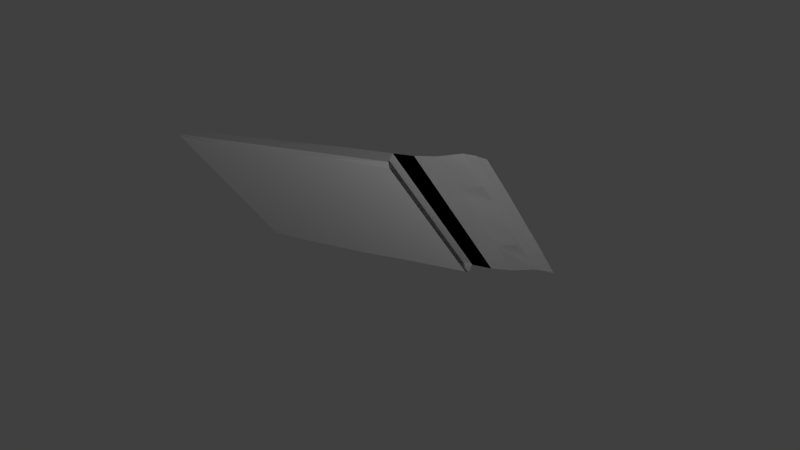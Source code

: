 # Source: simple_case_bended_body5.blend  (saved by Blender 2.73.0; exported with 4.5.12 LTS)
import bpy
from mathutils import Matrix  # noqa: F401  (used for matrix-valued properties, if any)

bpy.ops.wm.read_factory_settings(use_empty=True)
scene = bpy.context.scene
scene.name = 'Scene'

# ---- collections
col_collection_1 = bpy.data.collections.new('Collection 1'); scene.collection.children.link(col_collection_1)

# ---- materials (node trees are filled in below, after node groups)
mat_defaultmat = bpy.data.materials.new('DefaultMat')
mat_defaultmat.alpha_threshold = 0.0
mat_defaultmat.use_transparent_shadow = False
mat_defaultmat.roughness = 0.5
mat_defaultmat.specular_intensity = 0.8195

# ---- material node trees

# ---- world
world_world = bpy.data.worlds.new('World'); scene.world = world_world
world_world.color = (0.05088, 0.05088, 0.05088)
world_world.use_sun_shadow = False
world_world.sun_shadow_jitter_overblur = 0.0
world_world.cycles.sampling_method = 'MANUAL'
world_world.cycles.sample_map_resolution = 256

# ---- cameras
cam_camera = bpy.data.cameras.new('Camera')
cam_camera.clip_end = 100.0
cam_camera.lens = 35.0
cam_camera.sensor_width = 32.0
cam_camera.sensor_height = 18.0
cam_camera.ortho_scale = 7.314
cam_camera.dof.focus_distance = 0.0
cam_camera.dof.aperture_fstop = 128.0

# ---- lights
light_lamp_001 = bpy.data.lights.new('Lamp.001', 'POINT')
light_lamp_001.transmission_factor = 0.0
light_lamp_001.cutoff_distance = 30.0
light_lamp_001.energy = 100.0
light_lamp_001.shadow_buffer_clip_start = 1.001
light_lamp_001.shadow_soft_size = 0.1
light_lamp_001.shadow_maximum_resolution = 0.006
light_lamp_001.use_absolute_resolution = True
light_lamp_001.cycles.use_multiple_importance_sampling = False
light_lamp = bpy.data.lights.new('Lamp', 'POINT')
light_lamp.transmission_factor = 0.0
light_lamp.cutoff_distance = 30.0
light_lamp.energy = 100.0
light_lamp.shadow_buffer_clip_start = 1.001
light_lamp.shadow_soft_size = 0.1
light_lamp.shadow_maximum_resolution = 0.006
light_lamp.use_absolute_resolution = True
light_lamp.cycles.use_multiple_importance_sampling = False

# ---- meshes
me_cube_001 = bpy.data.meshes.new('Cube.001')
me_cube_001.from_pydata([(-1.539, -1.223, -1.0), (-1.542, 0.6634, -1.0), (1.273, 0.6422, -1.0), (1.273, -1.246, -1.0), (-1.549, -1.249, -0.8697), (-1.549, 0.6718, -0.8697), (1.273, 0.7139, -0.8697), (1.273, -1.305, -0.8697), (2.226, 0.6925, -0.7927), (2.229, -1.274, -0.7927), (-1.623, -1.305, -0.9348), (-1.549, -0.2955, -0.8697), (-1.623, 0.7139, -0.9348), (-1.558, -0.2955, -1.0), (-0.175, 0.7081, -0.8697), (1.273, 0.7139, -0.9348), (-0.175, 0.6955, -1.0), (1.273, -0.2955, -0.8697), (1.273, -1.305, -0.9348), (1.273, -0.2955, -1.0), (-0.175, -1.295, -0.8697), (-0.175, -1.271, -1.0), (2.239, -0.2955, -0.7927), (1.756, 0.7139, -0.8424), (1.756, -1.305, -0.8424), (-0.175, -0.2955, -0.8697), (-0.175, -0.2955, -1.0), (-0.175, -1.305, -0.9348), (1.756, -0.2955, -0.8424), (-0.175, 0.7139, -0.9348), (-1.614, -0.2955, -0.9348), (-1.602, -1.305, -0.9022), (-1.549, 0.2092, -0.8697), (-1.623, 0.7139, -0.9674), (-1.558, -0.8002, -1.0), (0.5489, 0.7139, -0.8697), (1.273, 0.7139, -0.9674), (-0.8989, 0.6919, -1.0), (1.273, -0.8002, -0.8697), (1.273, -1.305, -0.9674), (1.273, 0.2092, -1.0), (-0.8989, -1.26, -0.8697), (0.5489, -1.28, -1.0), (2.239, -0.8002, -0.7927), (1.514, 0.7139, -0.8697), (1.997, -1.305, -0.7817), (-1.623, -1.305, -0.9674), (-1.549, -0.8002, -0.8697), (-1.602, 0.7139, -0.9022), (-1.558, 0.2092, -1.0), (-0.8989, 0.6832, -0.8697), (1.273, 0.7139, -0.9022), (0.5489, 0.6584, -1.0), (1.273, 0.2092, -0.8697), (1.273, -1.305, -0.9022), (1.273, -0.8002, -1.0), (0.5489, -1.305, -0.8697), (-0.8989, -1.263, -1.0), (2.239, 0.2092, -0.7927), (1.997, 0.7139, -0.7817), (1.514, -1.305, -0.8697), (-0.8989, -0.2955, -0.8697), (0.5489, -0.2955, -0.8697), (-0.175, -0.8002, -0.8697), (-0.175, 0.2092, -0.8697), (0.5489, -0.2955, -1.0), (-0.8989, -0.2955, -1.0), (-0.175, -0.8002, -1.0), (-0.175, 0.2092, -1.0), (-0.175, -1.305, -0.9674), (-0.175, -1.305, -0.9022), (0.5489, -1.305, -0.9348), (-0.8989, -1.305, -0.9348), (1.997, -0.2955, -0.7817), (1.514, -0.2955, -0.8697), (1.756, 0.2092, -0.8424), (1.756, -0.8002, -0.8424), (-0.175, 0.7139, -0.9674), (-0.175, 0.7139, -0.9022), (-0.8989, 0.7139, -0.9348), (0.5489, 0.7139, -0.9348), (-1.623, -0.2955, -0.9674), (-1.602, -0.2955, -0.9022), (-1.623, -0.8002, -0.9348), (-1.623, 0.2092, -0.9348), (-1.602, 0.2092, -0.9022), (-1.602, -0.8002, -0.9022), (-1.623, -0.8002, -0.9674), (0.5489, 0.7139, -0.9022), (-0.8989, 0.7139, -0.9022), (-0.8989, 0.7139, -0.9674), (1.514, -0.8002, -0.8697), (1.514, 0.2092, -0.8697), (1.997, 0.2092, -0.7817), (-0.8989, -1.305, -0.9022), (0.5489, -1.305, -0.9022), (0.5489, -1.305, -0.9674), (-0.8989, 0.2092, -1.0), (-0.8989, -0.8002, -1.0), (0.5489, -0.8002, -1.0), (0.5489, 0.2092, -0.8697), (0.5489, -0.8002, -0.8697), (-0.8989, -0.8002, -0.8697), (-0.8989, 0.2092, -0.8697), (0.5489, 0.2092, -1.0), (-0.8989, -1.305, -0.9674), (1.997, -0.8002, -0.7817), (0.5489, 0.7139, -0.9674), (-1.623, 0.2092, -0.9674), (-1.604, 0.7139, -0.9837), (-1.558, -1.053, -1.0), (-1.558, -0.04311, -1.0), (-1.604, -0.2955, -0.9837), (-1.558, -0.5478, -1.0), (-1.604, -1.305, -0.9837), (-1.558, 0.4616, -1.0), (-1.604, -0.8002, -0.9837), (-1.623, -1.053, -0.9674), (-1.623, -0.5478, -0.9674), (-1.604, 0.2092, -0.9837), (-1.623, -0.04311, -0.9674), (-1.623, 0.4616, -0.9674), (-1.604, -0.04311, -0.9837), (-1.604, -1.053, -0.9837), (-1.604, -0.5478, -0.9837), (-1.604, 0.4616, -0.9837), (2.234, -1.037, -0.7927), (2.113, -1.289, -0.7792), (2.239, -0.04311, -0.7927), (2.118, -0.2955, -0.7792), (2.239, -0.5478, -0.7927), (2.232, 0.4509, -0.7927), (2.111, 0.7032, -0.7792), (2.118, 0.2092, -0.7792), (1.997, 0.4616, -0.7817), (1.997, -0.04311, -0.7817), (2.118, -0.8002, -0.7792), (1.997, -0.5478, -0.7817), (1.997, -1.053, -0.7817), (2.118, -0.5478, -0.7792), (2.115, 0.4562, -0.7792), (2.118, -0.04311, -0.7792), (2.116, -1.045, -0.7792), (1.273, 0.7139, -0.8697), (1.273, -1.305, -0.8697), (2.226, 0.6925, -0.7927), (2.229, -1.274, -0.7927), (1.273, -0.2955, -0.8697), (2.239, -0.2955, -0.7927), (1.756, 0.7139, -0.8424), (1.756, -1.305, -0.8424), (1.756, -0.2955, -0.8424), (1.273, -0.8002, -0.8697), (2.239, -0.8002, -0.7927), (1.514, 0.7139, -0.8697), (1.997, -1.305, -0.7817), (1.273, 0.2092, -0.8697), (2.239, 0.2092, -0.7927), (1.997, 0.7139, -0.7817), (1.514, -1.305, -0.8697), (1.997, -0.2955, -0.7817), (1.514, -0.2955, -0.8697), (1.756, 0.2092, -0.8424), (1.756, -0.8002, -0.8424), (1.514, -0.8002, -0.8697), (1.514, 0.2092, -0.8697), (1.997, 0.2092, -0.7817), (1.997, -0.8002, -0.7817), (2.234, -1.037, -0.7927), (2.113, -1.289, -0.7792), (2.239, -0.04311, -0.7927), (2.118, -0.2955, -0.7792), (2.239, -0.5478, -0.7927), (2.232, 0.4509, -0.7927), (2.111, 0.7032, -0.7792), (2.118, 0.2092, -0.7792), (1.997, 0.4616, -0.7817), (1.997, -0.04311, -0.7817), (2.118, -0.8002, -0.7792), (1.997, -0.5478, -0.7817), (1.997, -1.053, -0.7817), (2.118, -0.5478, -0.7792), (2.115, 0.4562, -0.7792), (2.118, -0.04311, -0.7792), (2.116, -1.045, -0.7792)], [], [(125, 109, 1, 115), (107, 36, 2, 52), (142, 127, 9, 126), (105, 46, 114, 0, 57), (104, 52, 2, 40), (103, 50, 5, 32), (102, 61, 11, 47), (101, 62, 25, 63), (100, 35, 14, 64), (99, 65, 19, 55), (98, 66, 26, 67), (97, 37, 16, 68), (96, 69, 21, 42), (95, 70, 27, 71), (94, 31, 10, 72), (141, 129, 22, 128), (92, 74, 28, 75), (91, 60, 24, 76), (90, 77, 16, 37), (89, 78, 29, 79), (88, 51, 15, 80), (124, 112, 13, 113), (86, 82, 30, 83), (85, 48, 12, 84), (82, 85, 84, 30), (11, 32, 85, 82), (32, 5, 48, 85), (31, 86, 83, 10), (4, 47, 86, 31), (47, 11, 82, 86), (123, 116, 34, 110), (10, 83, 87, 117, 46), (83, 30, 81, 118, 87), (78, 88, 80, 29), (14, 35, 88, 78), (35, 6, 51, 88), (48, 89, 79, 12), (5, 50, 89, 48), (50, 14, 78, 89), (33, 90, 37, 1, 109), (12, 79, 90, 33), (79, 29, 77, 90), (74, 91, 76, 28), (17, 38, 91, 74), (38, 7, 60, 91), (44, 92, 75, 23), (6, 53, 92, 44), (53, 17, 74, 92), (140, 133, 58, 131), (23, 75, 93, 134, 59), (75, 28, 73, 135, 93), (70, 94, 72, 27), (20, 41, 94, 70), (41, 4, 31, 94), (54, 95, 71, 18), (7, 56, 95, 54), (56, 20, 70, 95), (39, 96, 42, 3), (18, 71, 96, 39), (71, 27, 69, 96), (66, 97, 68, 26), (13, 111, 49, 97, 66), (49, 115, 1, 37, 97), (57, 98, 67, 21), (0, 110, 34, 98, 57), (34, 113, 13, 66, 98), (42, 99, 55, 3), (21, 67, 99, 42), (67, 26, 65, 99), (62, 100, 64, 25), (17, 53, 100, 62), (53, 6, 35, 100), (56, 101, 63, 20), (7, 38, 101, 56), (38, 17, 62, 101), (41, 102, 47, 4), (20, 63, 102, 41), (63, 25, 61, 102), (61, 103, 32, 11), (25, 64, 103, 61), (64, 14, 50, 103), (65, 104, 40, 19), (26, 68, 104, 65), (68, 16, 52, 104), (69, 105, 57, 21), (27, 72, 105, 69), (72, 10, 46, 105), (139, 136, 43, 130), (28, 76, 106, 137, 73), (76, 24, 45, 138, 106), (77, 107, 52, 16), (29, 80, 107, 77), (80, 15, 36, 107), (122, 119, 49, 111), (30, 84, 108, 120, 81), (84, 12, 33, 121, 108), (112, 122, 111, 13), (81, 120, 122, 112), (120, 108, 119, 122), (114, 123, 110, 0), (46, 117, 123, 114), (117, 87, 116, 123), (116, 124, 113, 34), (87, 118, 124, 116), (118, 81, 112, 124), (119, 125, 115, 49), (108, 121, 125, 119), (121, 33, 109, 125), (129, 139, 130, 22), (73, 137, 139, 129), (137, 106, 136, 139), (132, 140, 131, 8), (59, 134, 140, 132), (134, 93, 133, 140), (133, 141, 128, 58), (93, 135, 141, 133), (135, 73, 129, 141), (136, 142, 126, 43), (106, 138, 142, 136), (138, 45, 127, 142), (184, 168, 146, 169), (183, 170, 148, 171), (165, 162, 151, 161), (164, 163, 150, 159), (161, 151, 163, 164), (147, 161, 164, 152), (152, 164, 159, 144), (154, 149, 162, 165), (143, 154, 165, 156), (156, 165, 161, 147), (182, 173, 157, 175), (149, 158, 176, 166, 162), (162, 166, 177, 160, 151), (181, 172, 153, 178), (151, 160, 179, 167, 163), (163, 167, 180, 155, 150), (171, 148, 172, 181), (160, 171, 181, 179), (179, 181, 178, 167), (174, 145, 173, 182), (158, 174, 182, 176), (176, 182, 175, 166), (175, 157, 170, 183), (166, 175, 183, 177), (177, 183, 171, 160), (178, 153, 168, 184), (167, 178, 184, 180), (180, 184, 169, 155)])
_uv = me_cube_001.uv_layers.new(name='UVMap')
_uv.uv.foreach_set('vector', [0.6684, 0.1255, 0.6684, -6.846e-06, 0.6721, 0.02554, 0.6721, 0.1255, 0.008968, 0.2512, 0.008699, 0.002586, 0.01388, 0.002419, 0.0132, 0.251, 0.9426, 0.8487, 0.982, 0.8488, 0.9811, 0.9982, 0.9406, 0.9976, 0.3343, 0.7479, 0.3343, 0.9969, 0.3334, 0.9904, 0.3288, 0.9675, 0.3313, 0.7477, 0.4256, 0.7548, 0.4256, 0.9978, 0.3465, 0.9998, 0.3466, 0.7546, 0.4235, 0.231, 0.347, 0.231, 0.3471, 0.001177, 0.4235, 0.001177, 0.5789, 0.231, 0.5012, 0.231, 0.5012, 0.001177, 0.5789, 0.001177, 0.5789, 0.7428, 0.5012, 0.7428, 0.5012, 0.4869, 0.5789, 0.4869, 0.4235, 0.7428, 0.3458, 0.7428, 0.3467, 0.4869, 0.4235, 0.4869, 0.4256, 0.2352, 0.4256, 0.495, 0.3466, 0.4949, 0.3466, 0.2351, 0.5837, 0.2355, 0.5837, 0.4953, 0.5047, 0.4951, 0.5047, 0.2354, 0.5837, 0.755, 0.5837, 0.9995, 0.5046, 0.9999, 0.5046, 0.7549, 0.3346, 0.25, 0.3344, 0.4987, 0.3318, 0.4986, 0.3323, 0.25, 0.3382, 0.2501, 0.3381, 0.4988, 0.3363, 0.4987, 0.3364, 0.25, 0.338, 0.7479, 0.338, 0.9898, 0.3361, 0.9969, 0.3362, 0.7479, 0.7888, 0.8575, 0.8273, 0.8556, 0.8272, 0.9957, 0.7887, 0.9959, 0.7507, 0.1426, 0.8279, 0.1387, 0.8277, 0.4255, 0.7505, 0.4293, 0.905, 0.1349, 0.9822, 0.131, 0.982, 0.4178, 0.9048, 0.4216, 0.009347, 0.749, 0.009151, 0.4999, 0.01161, 0.4998, 0.01194, 0.7488, 0.005054, 0.749, 0.004866, 0.5, 0.00701, 0.4999, 0.0072, 0.749, 0.004683, 0.2513, 0.004418, 0.002711, 0.00656, 0.002649, 0.006826, 0.2513, 0.6684, 0.6276, 0.6683, 0.502, 0.672, 0.502, 0.672, 0.6275, 0.6612, 0.753, 0.6613, 0.502, 0.6639, 0.502, 0.6641, 0.7531, 0.6612, 0.2509, 0.6612, -5.952e-06, 0.6641, -6.846e-06, 0.6641, 0.2509, 0.6613, 0.502, 0.6612, 0.2509, 0.6641, 0.2509, 0.6639, 0.502, 0.6566, 0.502, 0.6565, 0.251, 0.6612, 0.2509, 0.6613, 0.502, 0.6565, 0.251, 0.6565, 0.02093, 0.6612, -5.952e-06, 0.6612, 0.2509, 0.6612, 1.001, 0.6612, 0.753, 0.6641, 0.7531, 0.6641, 1.001, 0.6565, 0.9764, 0.6565, 0.753, 0.6612, 0.753, 0.6612, 1.001, 0.6565, 0.753, 0.6566, 0.502, 0.6613, 0.502, 0.6612, 0.753, 0.6684, 0.8785, 0.6684, 0.753, 0.6721, 0.753, 0.6721, 0.8785, 0.6641, 1.001, 0.6641, 0.7531, 0.6665, 0.7531, 0.6665, 0.8785, 0.6665, 1.001, 0.6641, 0.7531, 0.6639, 0.502, 0.6664, 0.502, 0.6665, 0.6276, 0.6665, 0.7531, 0.004866, 0.5, 0.004683, 0.2513, 0.006826, 0.2513, 0.00701, 0.4999, 0.002689, 0.5, 0.002541, 0.2514, 0.004683, 0.2513, 0.004866, 0.5, 0.002541, 0.2514, 0.002276, 0.002774, 0.004418, 0.002711, 0.004683, 0.2513, 0.005103, 0.991, 0.005054, 0.749, 0.0072, 0.749, 0.007249, 0.9981, 0.001598, 0.9727, 0.002104, 0.7491, 0.005054, 0.749, 0.005103, 0.991, 0.002104, 0.7491, 0.002689, 0.5, 0.004866, 0.5, 0.005054, 0.749, 0.009394, 0.998, 0.009347, 0.749, 0.01194, 0.7488, 0.01388, 0.9701, 0.01046, 0.9915, 0.007249, 0.9981, 0.0072, 0.749, 0.009347, 0.749, 0.009394, 0.998, 0.0072, 0.749, 0.00701, 0.4999, 0.009151, 0.4999, 0.009347, 0.749, 0.8279, 0.1387, 0.905, 0.1349, 0.9048, 0.4216, 0.8277, 0.4255, 0.8287, 0.004362, 0.9059, 0.0005074, 0.905, 0.1349, 0.8279, 0.1387, 0.9059, 0.0005074, 0.9823, 0.0009903, 0.9822, 0.131, 0.905, 0.1349, 0.6736, 0.1464, 0.7507, 0.1426, 0.7505, 0.4293, 0.6734, 0.4332, 0.6735, 0.001023, 0.7514, 0.007878, 0.7506, 0.1421, 0.6734, 0.1363, 0.7516, 0.003235, 0.8287, 0.004362, 0.8279, 0.1387, 0.7507, 0.1426, 0.7124, 0.8574, 0.7502, 0.8595, 0.7501, 0.9962, 0.7131, 0.9968, 0.6734, 0.4332, 0.7505, 0.4293, 0.7503, 0.7161, 0.7117, 0.718, 0.6731, 0.7199, 0.7505, 0.4293, 0.8277, 0.4255, 0.8274, 0.7122, 0.7889, 0.7142, 0.7503, 0.7161, 0.3381, 0.4988, 0.338, 0.7479, 0.3362, 0.7479, 0.3363, 0.4987, 0.34, 0.4988, 0.3411, 0.748, 0.338, 0.7479, 0.3381, 0.4988, 0.3411, 0.748, 0.3416, 0.9716, 0.338, 0.9898, 0.338, 0.7479, 0.3383, 0.001439, 0.3382, 0.2501, 0.3364, 0.25, 0.3365, 0.001409, 0.3402, 0.001469, 0.34, 0.2501, 0.3382, 0.2501, 0.3383, 0.001439, 0.34, 0.2501, 0.34, 0.4988, 0.3381, 0.4988, 0.3382, 0.2501, 0.3347, 0.001379, 0.3346, 0.25, 0.3323, 0.25, 0.3309, 0.001203, 0.3365, 0.001409, 0.3364, 0.25, 0.3346, 0.25, 0.3347, 0.001379, 0.3364, 0.25, 0.3363, 0.4987, 0.3344, 0.4987, 0.3346, 0.25, 0.5837, 0.4953, 0.5837, 0.755, 0.5046, 0.7549, 0.5047, 0.4951, 0.6556, 0.4954, 0.6556, 0.6253, 0.6556, 0.7551, 0.5837, 0.755, 0.5837, 0.4953, 0.6556, 0.7551, 0.6556, 0.885, 0.655, 0.9994, 0.5837, 0.9995, 0.5837, 0.755, 0.5837, 0.00122, 0.5837, 0.2355, 0.5047, 0.2354, 0.5047, 0.001094, 0.6564, -0.0003257, 0.6557, 0.1057, 0.6557, 0.2356, 0.5837, 0.2355, 0.5837, 0.00122, 0.6557, 0.2356, 0.6557, 0.3655, 0.6556, 0.4954, 0.5837, 0.4953, 0.5837, 0.2355, 0.4256, 0.00134, 0.4256, 0.2352, 0.3466, 0.2351, 0.3455, 0.001858, 0.5047, 0.001094, 0.5047, 0.2354, 0.4256, 0.2352, 0.4256, 0.00134, 0.5047, 0.2354, 0.5047, 0.4951, 0.4256, 0.495, 0.4256, 0.2352, 0.5012, 0.7428, 0.4235, 0.7428, 0.4235, 0.4869, 0.5012, 0.4869, 0.5012, 0.9987, 0.4235, 0.9987, 0.4235, 0.7428, 0.5012, 0.7428, 0.4235, 0.9987, 0.3458, 0.9987, 0.3458, 0.7428, 0.4235, 0.7428, 0.6566, 0.7428, 0.5789, 0.7428, 0.5789, 0.4869, 0.6561, 0.4869, 0.6566, 0.9987, 0.5789, 0.9987, 0.5789, 0.7428, 0.6566, 0.7428, 0.5789, 0.9987, 0.5012, 0.9987, 0.5012, 0.7428, 0.5789, 0.7428, 0.6571, 0.231, 0.5789, 0.231, 0.5789, 0.001177, 0.6572, 0.001177, 0.6561, 0.4869, 0.5789, 0.4869, 0.5789, 0.231, 0.6571, 0.231, 0.5789, 0.4869, 0.5012, 0.4869, 0.5012, 0.231, 0.5789, 0.231, 0.5012, 0.231, 0.4235, 0.231, 0.4235, 0.001177, 0.5012, 0.001177, 0.5012, 0.4869, 0.4235, 0.4869, 0.4235, 0.231, 0.5012, 0.231, 0.4235, 0.4869, 0.3467, 0.4869, 0.347, 0.231, 0.4235, 0.231, 0.4256, 0.495, 0.4256, 0.7548, 0.3466, 0.7546, 0.3466, 0.4949, 0.5047, 0.4951, 0.5046, 0.7549, 0.4256, 0.7548, 0.4256, 0.495, 0.5046, 0.7549, 0.5046, 0.9999, 0.4256, 0.9978, 0.4256, 0.7548, 0.3344, 0.4987, 0.3343, 0.7479, 0.3313, 0.7477, 0.3318, 0.4986, 0.3363, 0.4987, 0.3362, 0.7479, 0.3343, 0.7479, 0.3344, 0.4987, 0.3362, 0.7479, 0.3361, 0.9969, 0.3343, 0.9969, 0.3343, 0.7479, 0.8659, 0.8537, 0.9045, 0.8517, 0.9044, 0.9984, 0.8658, 0.9971, 0.8277, 0.4255, 0.9048, 0.4216, 0.9046, 0.7084, 0.866, 0.7103, 0.8274, 0.7122, 0.9048, 0.4216, 0.982, 0.4178, 0.9817, 0.7045, 0.9432, 0.7064, 0.9046, 0.7084, 0.009151, 0.4999, 0.008968, 0.2512, 0.0132, 0.251, 0.01161, 0.4998, 0.00701, 0.4999, 0.006826, 0.2513, 0.008968, 0.2512, 0.009151, 0.4999, 0.006826, 0.2513, 0.00656, 0.002649, 0.008699, 0.002586, 0.008968, 0.2512, 0.6684, 0.3764, 0.6684, 0.2509, 0.6721, 0.2509, 0.672, 0.3764, 0.6639, 0.502, 0.6641, 0.2509, 0.6665, 0.2509, 0.6665, 0.3764, 0.6664, 0.502, 0.6641, 0.2509, 0.6641, -6.846e-06, 0.6665, -6.846e-06, 0.6665, 0.1255, 0.6665, 0.2509, 0.6683, 0.502, 0.6684, 0.3764, 0.672, 0.3764, 0.672, 0.502, 0.6664, 0.502, 0.6665, 0.3764, 0.6684, 0.3764, 0.6683, 0.502, 0.6665, 0.3764, 0.6665, 0.2509, 0.6684, 0.2509, 0.6684, 0.3764, 0.6684, 1.001, 0.6684, 0.8785, 0.6721, 0.8785, 0.6722, 0.9661, 0.6665, 1.001, 0.6665, 0.8785, 0.6684, 0.8785, 0.6684, 1.001, 0.6665, 0.8785, 0.6665, 0.7531, 0.6684, 0.753, 0.6684, 0.8785, 0.6684, 0.753, 0.6684, 0.6276, 0.672, 0.6275, 0.6721, 0.753, 0.6665, 0.7531, 0.6665, 0.6276, 0.6684, 0.6276, 0.6684, 0.753, 0.6665, 0.6276, 0.6664, 0.502, 0.6683, 0.502, 0.6684, 0.6276, 0.6684, 0.2509, 0.6684, 0.1255, 0.6721, 0.1255, 0.6721, 0.2509, 0.6665, 0.2509, 0.6665, 0.1255, 0.6684, 0.1255, 0.6684, 0.2509, 0.6665, 0.1255, 0.6665, -6.846e-06, 0.6684, -6.846e-06, 0.6684, 0.1255, 0.8273, 0.8556, 0.8659, 0.8537, 0.8658, 0.9971, 0.8272, 0.9957, 0.8274, 0.7122, 0.866, 0.7103, 0.8659, 0.8537, 0.8273, 0.8556, 0.866, 0.7103, 0.9046, 0.7084, 0.9045, 0.8517, 0.8659, 0.8537, 0.6731, 0.8554, 0.7124, 0.8574, 0.7131, 0.9968, 0.6732, 0.997, 0.6731, 0.7199, 0.7117, 0.718, 0.7124, 0.8574, 0.6731, 0.8554, 0.7117, 0.718, 0.7503, 0.7161, 0.7502, 0.8595, 0.7124, 0.8574, 0.7502, 0.8595, 0.7888, 0.8575, 0.7887, 0.9959, 0.7501, 0.9962, 0.7503, 0.7161, 0.7889, 0.7142, 0.7888, 0.8575, 0.7502, 0.8595, 0.7889, 0.7142, 0.8274, 0.7122, 0.8273, 0.8556, 0.7888, 0.8575, 0.9045, 0.8517, 0.9426, 0.8487, 0.9406, 0.9976, 0.9044, 0.9984, 0.9046, 0.7084, 0.9432, 0.7064, 0.9426, 0.8487, 0.9045, 0.8517, 0.9432, 0.7064, 0.9817, 0.7045, 0.982, 0.8488, 0.9426, 0.8487, 0.9885, 0.06538, 0.9867, 0.06511, 0.9868, 0.07361, 0.9886, 0.07397, 0.9884, 0.03282, 0.9865, 0.0328, 0.9865, 0.041, 0.9884, 0.04102, 0.9975, 0.02473, 0.9939, 0.02469, 0.9939, 0.04109, 0.9976, 0.04114, 0.9976, 0.05754, 0.994, 0.0575, 0.994, 0.0739, 0.9977, 0.07395, 0.9976, 0.04114, 0.9939, 0.04109, 0.994, 0.0575, 0.9976, 0.05754, 0.9993, 0.04132, 0.9976, 0.04114, 0.9976, 0.05754, 0.9994, 0.05773, 0.9994, 0.05773, 0.9976, 0.05754, 0.9977, 0.07395, 0.9993, 0.07702, 0.9975, 0.00833, 0.9938, 0.008284, 0.9939, 0.02469, 0.9975, 0.02473, 0.9994, 0.005273, 0.9976, 0.008296, 0.9975, 0.0247, 0.9993, 0.02489, 0.9993, 0.02492, 0.9975, 0.02473, 0.9976, 0.04114, 0.9993, 0.04132, 0.9884, 0.01659, 0.9866, 0.01674, 0.9865, 0.0246, 0.9883, 0.02462, 0.9938, 0.008284, 0.9901, 0.008238, 0.9901, 0.01644, 0.9902, 0.02464, 0.9939, 0.02469, 0.9939, 0.02469, 0.9902, 0.02464, 0.9902, 0.03284, 0.9902, 0.04105, 0.9939, 0.04109, 0.9884, 0.04923, 0.9866, 0.0492, 0.9866, 0.0574, 0.9884, 0.05743, 0.9939, 0.04109, 0.9902, 0.04105, 0.9902, 0.04925, 0.9903, 0.05745, 0.994, 0.0575, 0.994, 0.0575, 0.9903, 0.05745, 0.9903, 0.06565, 0.9903, 0.07385, 0.994, 0.0739, 0.9884, 0.04102, 0.9865, 0.041, 0.9866, 0.0492, 0.9884, 0.04923, 0.9902, 0.04105, 0.9884, 0.04102, 0.9884, 0.04923, 0.9902, 0.04925, 0.9902, 0.04925, 0.9884, 0.04923, 0.9884, 0.05743, 0.9903, 0.05745, 0.9884, 0.008565, 0.9866, 0.007927, 0.9866, 0.01674, 0.9884, 0.01659, 0.9901, 0.008238, 0.9884, 0.008565, 0.9884, 0.01659, 0.9901, 0.01644, 0.9901, 0.01644, 0.9884, 0.01659, 0.9883, 0.02462, 0.9902, 0.02464, 0.9883, 0.02462, 0.9865, 0.0246, 0.9865, 0.0328, 0.9884, 0.03282, 0.9902, 0.02464, 0.9883, 0.02462, 0.9884, 0.03282, 0.9902, 0.03284, 0.9902, 0.03284, 0.9884, 0.03282, 0.9884, 0.04102, 0.9902, 0.04105, 0.9884, 0.05743, 0.9866, 0.0574, 0.9867, 0.06511, 0.9885, 0.06538, 0.9903, 0.05745, 0.9884, 0.05743, 0.9885, 0.06538, 0.9903, 0.06565, 0.9903, 0.06565, 0.9885, 0.06538, 0.9886, 0.07397, 0.9903, 0.07385])
me_cube_001.materials.append(mat_defaultmat)
me_cube_001.use_remesh_preserve_volume = False
me_cube_001.use_remesh_preserve_attributes = False
me_cube_001.use_mirror_vertex_groups = False
me_cube_001.use_paint_bone_selection = False
me_cube_001.use_paint_mask = True
me_cube_001.update()

# ---- objects
ob_lamp_001 = bpy.data.objects.new('Lamp.001', light_lamp_001)
ob_cube = bpy.data.objects.new('Cube', me_cube_001)
ob_lamp = bpy.data.objects.new('Lamp', light_lamp)
ob_camera = bpy.data.objects.new('Camera', cam_camera)

# ---- transforms, parenting, visibility, modifiers, constraints
ob_lamp_001.location = (3.983, -2.269, -3.092)
ob_lamp_001.rotation_euler = (0.6503, 0.05522, 1.866)
ob_lamp_001.lock_rotations_4d = False
ob_lamp_001.empty_display_type = 'ARROWS'
ob_lamp_001.color = (0.0, 0.0, 0.0, 0.0)
ob_lamp_001.lineart.crease_threshold = 0.0
ob_cube.location = (0.2867, 0.2949, 0.7684)
ob_cube.lineart.crease_threshold = 0.0
ob_lamp.location = (3.651, -0.7241, 4.525)
ob_lamp.rotation_euler = (0.6503, 0.05522, 1.866)
ob_lamp.lock_rotations_4d = False
ob_lamp.empty_display_type = 'ARROWS'
ob_lamp.color = (0.0, 0.0, 0.0, 0.0)
ob_lamp.lineart.crease_threshold = 0.0
ob_camera.location = (6.321, -6.479, -3.609)
ob_camera.rotation_euler = (1.993, -0.4301, 0.4822)
ob_camera.lock_rotations_4d = False
ob_camera.empty_display_type = 'ARROWS'
ob_camera.color = (0.0, 0.0, 0.0, 0.0)
ob_camera.display_type = 'WIRE'
ob_camera.lineart.crease_threshold = 0.0

# ---- collection membership
col_collection_1.objects.link(ob_lamp_001)
col_collection_1.objects.link(ob_cube)
col_collection_1.objects.link(ob_lamp)
col_collection_1.objects.link(ob_camera)

# ---- scene / render settings (as saved in the file)
scene.camera = ob_camera
scene.frame_start = 1; scene.frame_end = 250; scene.frame_set(12)
scene.render.engine = 'BLENDER_EEVEE_NEXT'
scene.render.resolution_percentage = 50
scene.render.dither_intensity = 0.0
scene.cycles.use_denoising = False
scene.cycles.samples = 10
scene.cycles.sampling_pattern = 'TABULATED_SOBOL'
scene.cycles.light_sampling_threshold = 0.0
scene.cycles.use_adaptive_sampling = False
scene.cycles.use_light_tree = False
scene.cycles.blur_glossy = 0.0
scene.cycles.pixel_filter_type = 'GAUSSIAN'
scene.cycles.sample_clamp_indirect = 0.0
scene.view_settings.view_transform = 'Standard'
bpy.context.view_layer.update()
